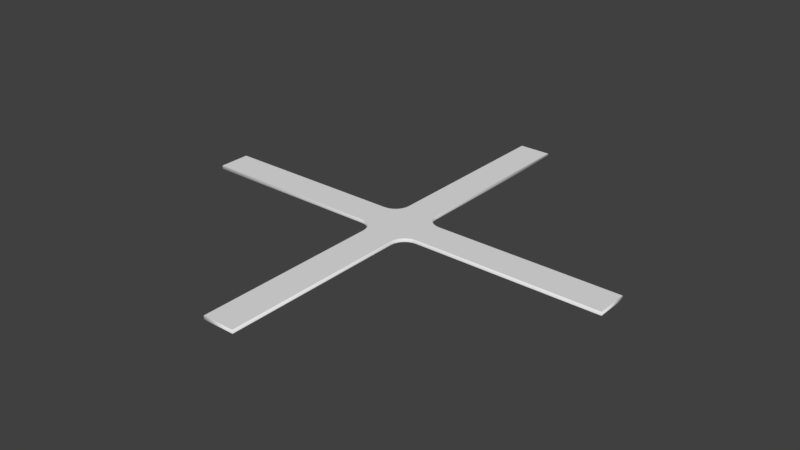 # Source: intersection.blend  (saved by Blender 2.79.0; exported with 4.5.12 LTS)
import bpy
from mathutils import Matrix  # noqa: F401  (used for matrix-valued properties, if any)

bpy.ops.wm.read_factory_settings(use_empty=True)
scene = bpy.context.scene
scene.name = 'Scene'

# ---- collections
col_collection_1 = bpy.data.collections.new('Collection 1'); scene.collection.children.link(col_collection_1)

# ---- materials (node trees are filled in below, after node groups)
mat_intersection = bpy.data.materials.new('intersection')
mat_intersection.alpha_threshold = 0.0
mat_intersection.use_transparent_shadow = False
mat_intersection.roughness = 0.5

# ---- material node trees

# ---- world
world_world = bpy.data.worlds.new('World'); scene.world = world_world
world_world.color = (0.05088, 0.05088, 0.05088)
world_world.use_sun_shadow = False
world_world.sun_shadow_jitter_overblur = 0.0
world_world.cycles.sampling_method = 'MANUAL'

# ---- meshes
me_plane = bpy.data.meshes.new('Plane')
me_plane.from_pydata([(-2.658, 35.89, 0.5876), (2.658, 35.89, 0.5876), (2.658, -35.89, 0.5876), (-2.658, -35.89, 0.5876), (-2.658, -35.89, 0.0), (2.658, -35.89, 0.0), (2.658, 35.89, 0.0), (-2.658, 35.89, 0.0), (-35.89, 2.658, 0.0), (-35.89, -2.658, 0.0), (35.89, -2.658, 0.0), (35.89, 2.658, 0.0), (-35.89, 2.658, 0.5876), (-35.89, -2.658, 0.5876), (35.89, -2.658, 0.5876), (35.89, 2.658, 0.5876), (-2.658, -5.234, 0.0), (-5.234, -2.658, 0.0), (-2.746, -4.567, 0.0), (-3.003, -3.946, 0.0), (-3.413, -3.413, 0.0), (-3.946, -3.003, 0.0), (-4.567, -2.746, 0.0), (-5.234, 2.658, 0.0), (-2.658, 5.234, 0.0), (-4.567, 2.746, 0.0), (-3.946, 3.003, 0.0), (-3.413, 3.413, 0.0), (-3.003, 3.946, 0.0), (-2.746, 4.567, 0.0), (5.234, -2.658, 0.0), (2.658, -5.234, 0.0), (4.567, -2.746, 0.0), (3.946, -3.003, 0.0), (3.413, -3.413, 0.0), (3.003, -3.946, 0.0), (2.746, -4.567, 0.0), (2.658, 5.234, 0.0), (5.234, 2.658, 0.0), (2.746, 4.567, 0.0), (3.003, 3.946, 0.0), (3.413, 3.413, 0.0), (3.946, 3.003, 0.0), (4.567, 2.746, 0.0), (-5.234, -2.658, 0.5876), (-2.658, -5.234, 0.5876), (-0.08231, -2.658, 0.5876), (-2.658, -0.08231, 0.5876), (-4.567, -2.746, 0.5876), (-3.946, -3.003, 0.5876), (-3.413, -3.413, 0.5876), (-3.003, -3.946, 0.5876), (-2.746, -4.567, 0.5876), (-2.658, 5.234, 0.5876), (-5.234, 2.658, 0.5876), (-2.658, 0.08231, 0.5876), (-0.08231, 2.658, 0.5876), (-2.746, 4.567, 0.5876), (-3.003, 3.946, 0.5876), (-3.413, 3.413, 0.5876), (-3.946, 3.003, 0.5876), (-4.567, 2.746, 0.5876), (2.658, -5.234, 0.5876), (5.234, -2.658, 0.5876), (2.658, -0.08231, 0.5876), (0.08231, -2.658, 0.5876), (2.746, -4.567, 0.5876), (3.003, -3.946, 0.5876), (3.413, -3.413, 0.5876), (3.946, -3.003, 0.5876), (4.567, -2.746, 0.5876), (5.234, 2.658, 0.5876), (2.658, 5.234, 0.5876), (0.08231, 2.658, 0.5876), (2.658, 0.08231, 0.5876), (4.567, 2.746, 0.5876), (3.946, 3.003, 0.5876), (3.413, 3.413, 0.5876), (3.003, 3.946, 0.5876), (2.746, 4.567, 0.5876)], [], [(64, 63, 14, 15, 71, 74), (53, 56, 73, 72, 1, 0), (23, 8, 12, 54), (3, 2, 62, 65, 46, 45), (9, 17, 44, 13), (13, 44, 47, 55, 54, 12), (30, 10, 14, 63), (7, 24, 53, 0), (6, 7, 0, 1), (5, 31, 62, 2), (8, 9, 13, 12), (37, 6, 1, 72), (4, 5, 2, 3), (11, 38, 71, 15), (47, 46, 65, 64, 74, 73, 56, 55), (10, 11, 15, 14), (44, 48, 49, 50, 51, 52, 45, 46, 47), (53, 57, 58, 59, 60, 61, 54, 55, 56), (62, 66, 67, 68, 69, 70, 63, 64, 65), (71, 75, 76, 77, 78, 79, 72, 73, 74), (16, 45, 52, 18), (18, 52, 51, 19), (19, 51, 50, 20), (20, 50, 49, 21), (21, 49, 48, 22), (22, 48, 44, 17), (53, 24, 29, 57), (57, 29, 28, 58), (58, 28, 27, 59), (59, 27, 26, 60), (60, 26, 25, 61), (61, 25, 23, 54), (62, 31, 36, 66), (66, 36, 35, 67), (67, 35, 34, 68), (68, 34, 33, 69), (69, 33, 32, 70), (70, 32, 30, 63), (71, 38, 43, 75), (75, 43, 42, 76), (76, 42, 41, 77), (77, 41, 40, 78), (78, 40, 39, 79), (79, 39, 37, 72), (16, 4, 3, 45)])
me_plane.polygons.foreach_set('use_smooth', [0, 0, 1, 0, 1, 0, 1, 1, 1, 1, 1, 1, 1, 1, 0, 1, 0, 0, 0, 0, 1, 1, 1, 1, 1, 1, 1, 1, 1, 1, 1, 1, 1, 1, 1, 1, 1, 1, 1, 1, 1, 1, 1, 1, 1])
_uv = me_plane.uv_layers.new(name='UVMap')
_uv.uv.foreach_set('vector', [0.5, 1.0, 0.933, 0.75, 0.933, 0.25, 0.5, 0.0, 0.06699, 0.25, 0.06699, 0.75, 0.5, 1.0, 0.933, 0.75, 0.933, 0.25, 0.5, 0.0, 0.06699, 0.25, 0.06699, 0.75, 0.0, 0.0, 1.0, 0.0, 1.0, 1.0, 0.0, 1.0, 0.5, 1.0, 0.933, 0.75, 0.933, 0.25, 0.5, 0.0, 0.06699, 0.25, 0.06699, 0.75, 0.0, 0.0, 1.0, 0.0, 1.0, 1.0, 0.0, 1.0, 0.5, 1.0, 0.933, 0.75, 0.933, 0.25, 0.5, 0.0, 0.06699, 0.25, 0.06699, 0.75, 0.0, 0.0, 1.0, 0.0, 1.0, 1.0, 0.0, 1.0, 0.0, 0.0, 1.0, 0.0, 1.0, 1.0, 0.0, 1.0, 0.0, 0.0, 1.0, 0.0, 1.0, 1.0, 0.0, 1.0, 0.0, 0.0, 1.0, 0.0, 1.0, 1.0, 0.0, 1.0, 0.0, 0.0, 1.0, 0.0, 1.0, 1.0, 0.0, 1.0, 0.0, 0.0, 1.0, 0.0, 1.0, 1.0, 0.0, 1.0, 0.0, 0.0, 1.0, 0.0, 1.0, 1.0, 0.0, 1.0, 0.0, 0.0, 1.0, 0.0, 1.0, 1.0, 0.0, 1.0, 0.5, 1.0, 0.8536, 0.8536, 1.0, 0.5, 0.8536, 0.1464, 0.5, 0.0, 0.1464, 0.1464, 0.0, 0.5, 0.1464, 0.8536, 0.0, 0.0, 1.0, 0.0, 1.0, 1.0, 0.0, 1.0, 0.5, 1.0, 0.8214, 0.883, 0.9924, 0.5868, 0.933, 0.25, 0.671, 0.03015, 0.329, 0.03015, 0.06699, 0.25, 0.007596, 0.5868, 0.1786, 0.883, 0.5, 1.0, 0.8214, 0.883, 0.9924, 0.5868, 0.933, 0.25, 0.671, 0.03015, 0.329, 0.03015, 0.06699, 0.25, 0.007596, 0.5868, 0.1786, 0.883, 0.5, 1.0, 0.8214, 0.883, 0.9924, 0.5868, 0.933, 0.25, 0.671, 0.03015, 0.329, 0.03015, 0.06699, 0.25, 0.007596, 0.5868, 0.1786, 0.883, 0.5, 1.0, 0.8214, 0.883, 0.9924, 0.5868, 0.933, 0.25, 0.671, 0.03015, 0.329, 0.03015, 0.06699, 0.25, 0.007596, 0.5868, 0.1786, 0.883, 0.0, 0.0, 1.0, 0.0, 1.0, 1.0, 0.0, 1.0, 0.0, 0.0, 1.0, 0.0, 1.0, 1.0, 0.0, 1.0, 0.0, 0.0, 1.0, 0.0, 1.0, 1.0, 0.0, 1.0, 0.0, 0.0, 1.0, 0.0, 1.0, 1.0, 0.0, 1.0, 0.0, 0.0, 1.0, 0.0, 1.0, 1.0, 0.0, 1.0, 0.0, 0.0, 1.0, 0.0, 1.0, 1.0, 0.0, 1.0, 0.0, 0.0, 1.0, 0.0, 1.0, 1.0, 0.0, 1.0, 0.0, 0.0, 1.0, 0.0, 1.0, 1.0, 0.0, 1.0, 0.0, 0.0, 1.0, 0.0, 1.0, 1.0, 0.0, 1.0, 0.0, 0.0, 1.0, 0.0, 1.0, 1.0, 0.0, 1.0, 0.0, 0.0, 1.0, 0.0, 1.0, 1.0, 0.0, 1.0, 0.0, 0.0, 1.0, 0.0, 1.0, 1.0, 0.0, 1.0, 0.0, 0.0, 1.0, 0.0, 1.0, 1.0, 0.0, 1.0, 0.0, 0.0, 1.0, 0.0, 1.0, 1.0, 0.0, 1.0, 0.0, 0.0, 1.0, 0.0, 1.0, 1.0, 0.0, 1.0, 0.0, 0.0, 1.0, 0.0, 1.0, 1.0, 0.0, 1.0, 0.0, 0.0, 1.0, 0.0, 1.0, 1.0, 0.0, 1.0, 0.0, 0.0, 1.0, 0.0, 1.0, 1.0, 0.0, 1.0, 0.0, 0.0, 1.0, 0.0, 1.0, 1.0, 0.0, 1.0, 0.0, 0.0, 1.0, 0.0, 1.0, 1.0, 0.0, 1.0, 0.0, 0.0, 1.0, 0.0, 1.0, 1.0, 0.0, 1.0, 0.0, 0.0, 1.0, 0.0, 1.0, 1.0, 0.0, 1.0, 0.0, 0.0, 1.0, 0.0, 1.0, 1.0, 0.0, 1.0, 0.0, 0.0, 1.0, 0.0, 1.0, 1.0, 0.0, 1.0, 0.0, 0.0, 1.0, 0.0, 1.0, 1.0, 0.0, 1.0])
me_plane.materials.append(mat_intersection)
me_plane.use_remesh_preserve_volume = False
me_plane.use_remesh_preserve_attributes = False
me_plane.use_mirror_vertex_groups = False
me_plane.update()

# ---- objects
ob_plane = bpy.data.objects.new('Plane', me_plane)

# ---- transforms, parenting, visibility, modifiers, constraints
ob_plane.location = (0.0, 0.0, 0.0)
ob_plane.lineart.crease_threshold = 0.0

# ---- collection membership
col_collection_1.objects.link(ob_plane)

# ---- scene / render settings (as saved in the file)
scene.frame_start = 1; scene.frame_end = 250; scene.frame_set(1)
scene.render.engine = 'BLENDER_EEVEE_NEXT'
scene.render.resolution_percentage = 50
scene.render.dither_intensity = 0.0
scene.cycles.use_denoising = False
scene.cycles.samples = 128
scene.cycles.sampling_pattern = 'TABULATED_SOBOL'
scene.cycles.use_adaptive_sampling = False
scene.cycles.use_light_tree = False
scene.cycles.blur_glossy = 0.0
scene.cycles.sample_clamp_indirect = 0.0
scene.view_settings.view_transform = 'Standard'
bpy.context.view_layer.update()

# ---- added for rendering (the .blend has no active camera and no usable light): camera, sun
cam_auto = bpy.data.cameras.new('AutoCamera')
cam_auto.lens = 50.0
cam_auto.sensor_width = 36.0
cam_auto.clip_end = 1648.13
ob_auto_camera = bpy.data.objects.new('AutoCamera', cam_auto)
scene.collection.objects.link(ob_auto_camera)
ob_auto_camera.location = (93.9111, -112.693, 75.4227)
ob_auto_camera.rotation_euler = (1.09748, -7.21219e-08, 0.694738)
scene.camera = ob_auto_camera
light_auto_sun = bpy.data.lights.new('AutoSun', 'SUN')
light_auto_sun.energy = 3.0
light_auto_sun.angle = 0.0523599
ob_auto_sun = bpy.data.objects.new('AutoSun', light_auto_sun)
scene.collection.objects.link(ob_auto_sun)
ob_auto_sun.rotation_euler = (0.872665, 0.174533, 0.523599)
bpy.context.view_layer.update()
